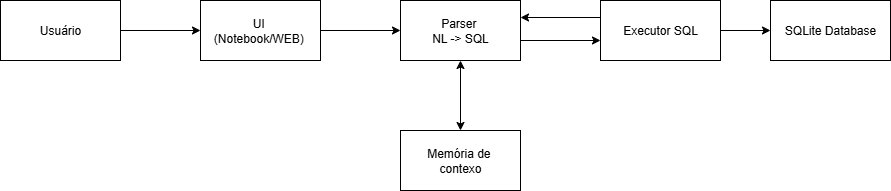

The diagram above was exported from draw.io. Its source (the exported page's mxGraphModel, read from the mxfile embedded in the PNG):
<mxGraphModel dx="1434" dy="1296" grid="1" gridSize="10" guides="1" tooltips="1" connect="1" arrows="1" fold="1" page="1" pageScale="1" pageWidth="827" pageHeight="1169" math="0" shadow="0">
  <root>
    <mxCell id="0" />
    <mxCell id="1" parent="0" />
    <mxCell id="2" style="edgeStyle=orthogonalEdgeStyle;rounded=0;orthogonalLoop=1;jettySize=auto;html=1;entryX=0;entryY=0.5;entryDx=0;entryDy=0;" edge="1" source="3" target="5" parent="1">
      <mxGeometry relative="1" as="geometry" />
    </mxCell>
    <mxCell id="3" value="Usuário" style="rounded=0;whiteSpace=wrap;html=1;" vertex="1" parent="1">
      <mxGeometry x="120" y="140" width="120" height="60" as="geometry" />
    </mxCell>
    <mxCell id="4" style="edgeStyle=orthogonalEdgeStyle;rounded=0;orthogonalLoop=1;jettySize=auto;html=1;entryX=0;entryY=0.5;entryDx=0;entryDy=0;" edge="1" source="5" target="7" parent="1">
      <mxGeometry relative="1" as="geometry" />
    </mxCell>
    <mxCell id="5" value="UI&amp;nbsp;&lt;div&gt;(Notebook/WEB)&amp;nbsp;&lt;/div&gt;" style="rounded=0;whiteSpace=wrap;html=1;" vertex="1" parent="1">
      <mxGeometry x="320" y="140" width="120" height="60" as="geometry" />
    </mxCell>
    <mxCell id="6" style="edgeStyle=orthogonalEdgeStyle;rounded=0;orthogonalLoop=1;jettySize=auto;html=1;entryX=0;entryY=0.5;entryDx=0;entryDy=0;" edge="1" parent="1">
      <mxGeometry relative="1" as="geometry">
        <mxPoint x="640" y="180" as="sourcePoint" />
        <mxPoint x="720" y="180" as="targetPoint" />
      </mxGeometry>
    </mxCell>
    <mxCell id="7" value="Parser&amp;nbsp;&lt;div&gt;NL -&amp;gt; SQL&lt;/div&gt;" style="rounded=0;whiteSpace=wrap;html=1;" vertex="1" parent="1">
      <mxGeometry x="520" y="140" width="120" height="60" as="geometry" />
    </mxCell>
    <mxCell id="8" style="edgeStyle=orthogonalEdgeStyle;rounded=0;orthogonalLoop=1;jettySize=auto;html=1;" edge="1" source="10" target="11" parent="1">
      <mxGeometry relative="1" as="geometry" />
    </mxCell>
    <mxCell id="9" style="edgeStyle=orthogonalEdgeStyle;rounded=0;orthogonalLoop=1;jettySize=auto;html=1;entryX=1;entryY=0.5;entryDx=0;entryDy=0;" edge="1" parent="1">
      <mxGeometry relative="1" as="geometry">
        <mxPoint x="720" y="157" as="sourcePoint" />
        <mxPoint x="640" y="157" as="targetPoint" />
      </mxGeometry>
    </mxCell>
    <mxCell id="10" value="Executor SQL" style="rounded=0;whiteSpace=wrap;html=1;" vertex="1" parent="1">
      <mxGeometry x="720" y="140" width="120" height="60" as="geometry" />
    </mxCell>
    <mxCell id="11" value="SQLite Database" style="rounded=0;whiteSpace=wrap;html=1;" vertex="1" parent="1">
      <mxGeometry x="890" y="140" width="120" height="60" as="geometry" />
    </mxCell>
    <mxCell id="12" value="Memória de&amp;nbsp;&lt;div&gt;contexo&lt;/div&gt;" style="rounded=0;whiteSpace=wrap;html=1;" vertex="1" parent="1">
      <mxGeometry x="520" y="270" width="120" height="60" as="geometry" />
    </mxCell>
    <mxCell id="13" value="" style="endArrow=classic;startArrow=classic;html=1;rounded=0;entryX=0.5;entryY=1;entryDx=0;entryDy=0;exitX=0.5;exitY=0;exitDx=0;exitDy=0;" edge="1" source="12" target="7" parent="1">
      <mxGeometry width="50" height="50" relative="1" as="geometry">
        <mxPoint x="590" y="490" as="sourcePoint" />
        <mxPoint x="640" y="440" as="targetPoint" />
      </mxGeometry>
    </mxCell>
  </root>
</mxGraphModel>